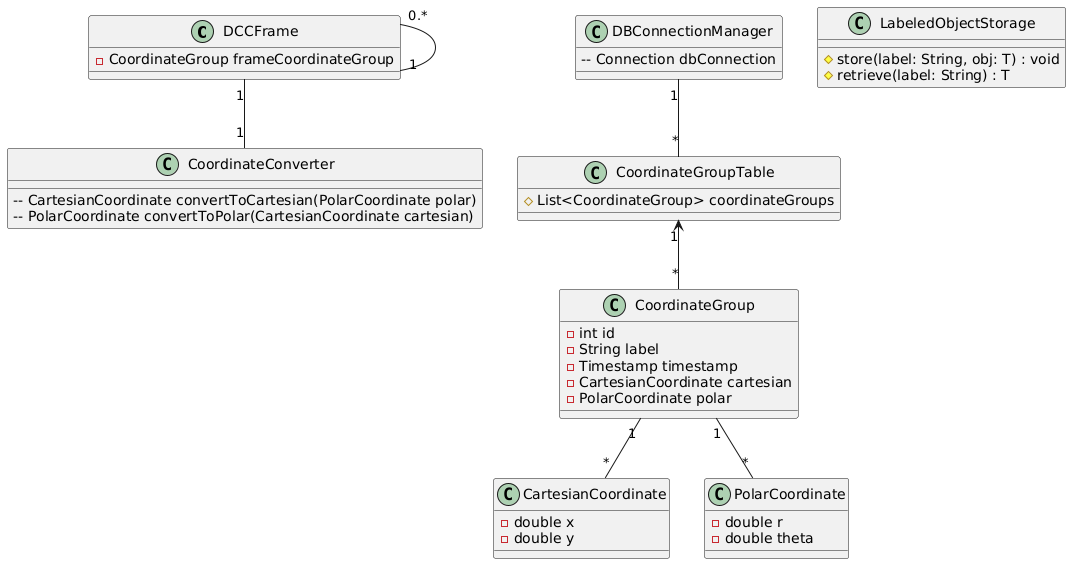

The diagram above was rendered by PlantUML. Its source (embedded in the PNG):
@startuml
class DCCFrame {
  - CoordinateGroup frameCoordinateGroup
}

class DBConnectionManager {
  -- Connection dbConnection
}

class CoordinateGroupTable {
  # List<CoordinateGroup> coordinateGroups
}

class CoordinateGroup {
  - int id
  - String label
  - Timestamp timestamp
  - CartesianCoordinate cartesian
  - PolarCoordinate polar
}

class LabeledObjectStorage {
  # store(label: String, obj: T) : void
  # retrieve(label: String) : T
}

class CartesianCoordinate {
  - double x
  - double y
}

class PolarCoordinate {
  - double r
  - double theta
}

class CoordinateConverter {
  -- CartesianCoordinate convertToCartesian(PolarCoordinate polar)
  -- PolarCoordinate convertToPolar(CartesianCoordinate cartesian)
}

DCCFrame "0.*" -- "1" DCCFrame
DBConnectionManager "1" -- "*" CoordinateGroupTable
CoordinateGroupTable "1" <-- "*" CoordinateGroup
CoordinateGroup "1" -- "*" CartesianCoordinate
CoordinateGroup "1" -- "*" PolarCoordinate
DCCFrame "1" -- "1" CoordinateConverter
@enduml